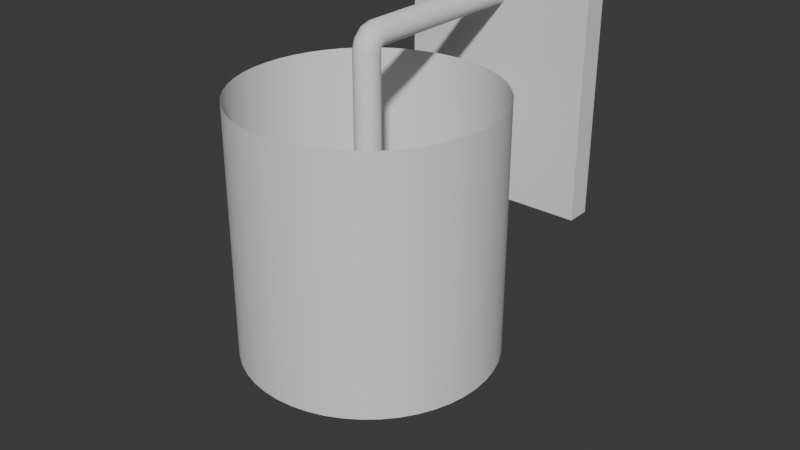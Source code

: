 # Source: Bed_Lantern_S.blend  (saved by Blender 4.5.90; exported with 4.5.12 LTS)
import bpy
from mathutils import Matrix  # noqa: F401  (used for matrix-valued properties, if any)

bpy.ops.wm.read_factory_settings(use_empty=True)
scene = bpy.context.scene
scene.name = 'Scene'

# ---- collections
col_collection = bpy.data.collections.new('Collection'); scene.collection.children.link(col_collection)

# ---- node groups
ng_smooth_by_angle = bpy.data.node_groups.new('Smooth by Angle', 'GeometryNodeTree')
_s = ng_smooth_by_angle.interface.new_socket(name='Mesh', in_out='OUTPUT', socket_type='NodeSocketGeometry')
_s = ng_smooth_by_angle.interface.new_socket(name='Mesh', in_out='INPUT', socket_type='NodeSocketGeometry')
_s = ng_smooth_by_angle.interface.new_socket(name='Angle', in_out='INPUT', socket_type='NodeSocketFloat')
_s.subtype = 'ANGLE'
_s.default_value = 0.5236
_s.min_value = 0.0
_s.max_value = 3.142
_s.description = 'Maximum face angle for smooth edges'
_s = ng_smooth_by_angle.interface.new_socket(name='Ignore Sharpness', in_out='INPUT', socket_type='NodeSocketBool')
_s.force_non_field = True
ng_smooth_by_angle.description = 'Set the sharpness of mesh edges based on the angle between the neighboring faces'
ng_smooth_by_angle.is_modifier = True
_N = ng_smooth_by_angle.nodes; _L = ng_smooth_by_angle.links
n0 = _N.new('GeometryNodeSetShadeSmooth'); n0.name = 'Set Shade Smooth'; n0.location = (120, -80)
n0.domain = 'EDGE'
n1 = _N.new('GeometryNodeSetShadeSmooth'); n1.name = 'Set Shade Smooth.001'; n1.location = (300, -80)
n2 = _N.new('NodeGroupOutput'); n2.name = 'Group Output'; n2.location = (480, -80)
n3 = _N.new('GeometryNodeInputMeshEdgeAngle'); n3.name = 'Edge Angle'; n3.location = (-440, -240)
n4 = _N.new('NodeGroupInput'); n4.name = 'Group Input'; n4.location = (-80, -80)
n5 = _N.new('GeometryNodeInputEdgeSmooth'); n5.name = 'Is Edge Smooth'; n5.location = (-260, -120)
n6 = _N.new('GeometryNodeInputShadeSmooth'); n6.name = 'Is Shade Smooth'; n6.location = (-440, -397)
n7 = _N.new('FunctionNodeCompare'); n7.name = 'Compare'; n7.location = (-260, -260)
n7.operation = 'LESS_EQUAL'
n7.inputs[6].default_value = (0.0, 0.0, 0.0, 0.0)
n7.inputs[7].default_value = (0.0, 0.0, 0.0, 0.0)
n8 = _N.new('FunctionNodeBooleanMath'); n8.name = 'Boolean Math.001'; n8.location = (-80, -260)
n9 = _N.new('NodeGroupInput'); n9.name = 'Group Input.001'; n9.location = (-440, -329)
n10 = _N.new('NodeGroupInput'); n10.name = 'Group Input.002'; n10.location = (-259, -189)
n11 = _N.new('FunctionNodeBooleanMath'); n11.name = 'Boolean Math'; n11.location = (-80, -149)
n11.operation = 'OR'
n12 = _N.new('FunctionNodeBooleanMath'); n12.name = 'Boolean Math.002'; n12.location = (-260, -380)
n12.operation = 'OR'
n13 = _N.new('NodeGroupInput'); n13.name = 'Group Input.003'; n13.location = (-440, -460)
_L.new(n3.outputs[0], n7.inputs[0])
_L.new(n1.outputs[0], n2.inputs[0])
_L.new(n9.outputs[1], n7.inputs[1])
_L.new(n7.outputs[0], n8.inputs[0])
_L.new(n4.outputs[0], n0.inputs[0])
_L.new(n0.outputs[0], n1.inputs[0])
_L.new(n8.outputs[0], n0.inputs[2])
_L.new(n10.outputs[2], n11.inputs[1])
_L.new(n5.outputs[0], n11.inputs[0])
_L.new(n11.outputs[0], n0.inputs[1])
_L.new(n13.outputs[2], n12.inputs[1])
_L.new(n6.outputs[0], n12.inputs[0])
_L.new(n12.outputs[0], n8.inputs[1])
n2.is_active_output = True
ng_smooth_by_angle_001 = bpy.data.node_groups.new('Smooth by Angle.001', 'GeometryNodeTree')
_s = ng_smooth_by_angle_001.interface.new_socket(name='Mesh', in_out='OUTPUT', socket_type='NodeSocketGeometry')
_s = ng_smooth_by_angle_001.interface.new_socket(name='Mesh', in_out='INPUT', socket_type='NodeSocketGeometry')
_s = ng_smooth_by_angle_001.interface.new_socket(name='Angle', in_out='INPUT', socket_type='NodeSocketFloat')
_s.subtype = 'ANGLE'
_s.default_value = 0.5236
_s.min_value = 0.0
_s.max_value = 3.142
_s.description = 'Maximum face angle for smooth edges'
_s = ng_smooth_by_angle_001.interface.new_socket(name='Ignore Sharpness', in_out='INPUT', socket_type='NodeSocketBool')
_s.force_non_field = True
ng_smooth_by_angle_001.description = 'Set the sharpness of mesh edges based on the angle between the neighboring faces'
ng_smooth_by_angle_001.is_modifier = True
_N = ng_smooth_by_angle_001.nodes; _L = ng_smooth_by_angle_001.links
n0 = _N.new('GeometryNodeSetShadeSmooth'); n0.name = 'Set Shade Smooth'; n0.location = (120, -80)
n0.domain = 'EDGE'
n1 = _N.new('GeometryNodeSetShadeSmooth'); n1.name = 'Set Shade Smooth.001'; n1.location = (300, -80)
n2 = _N.new('NodeGroupOutput'); n2.name = 'Group Output'; n2.location = (480, -80)
n3 = _N.new('GeometryNodeInputMeshEdgeAngle'); n3.name = 'Edge Angle'; n3.location = (-440, -240)
n4 = _N.new('NodeGroupInput'); n4.name = 'Group Input'; n4.location = (-80, -80)
n5 = _N.new('GeometryNodeInputEdgeSmooth'); n5.name = 'Is Edge Smooth'; n5.location = (-260, -120)
n6 = _N.new('GeometryNodeInputShadeSmooth'); n6.name = 'Is Shade Smooth'; n6.location = (-440, -397)
n7 = _N.new('FunctionNodeCompare'); n7.name = 'Compare'; n7.location = (-260, -260)
n7.operation = 'LESS_EQUAL'
n7.inputs[6].default_value = (0.0, 0.0, 0.0, 0.0)
n7.inputs[7].default_value = (0.0, 0.0, 0.0, 0.0)
n8 = _N.new('FunctionNodeBooleanMath'); n8.name = 'Boolean Math.001'; n8.location = (-80, -260)
n9 = _N.new('NodeGroupInput'); n9.name = 'Group Input.001'; n9.location = (-440, -329)
n10 = _N.new('NodeGroupInput'); n10.name = 'Group Input.002'; n10.location = (-259, -189)
n11 = _N.new('FunctionNodeBooleanMath'); n11.name = 'Boolean Math'; n11.location = (-80, -149)
n11.operation = 'OR'
n12 = _N.new('FunctionNodeBooleanMath'); n12.name = 'Boolean Math.002'; n12.location = (-260, -380)
n12.operation = 'OR'
n13 = _N.new('NodeGroupInput'); n13.name = 'Group Input.003'; n13.location = (-440, -460)
_L.new(n3.outputs[0], n7.inputs[0])
_L.new(n1.outputs[0], n2.inputs[0])
_L.new(n9.outputs[1], n7.inputs[1])
_L.new(n7.outputs[0], n8.inputs[0])
_L.new(n4.outputs[0], n0.inputs[0])
_L.new(n0.outputs[0], n1.inputs[0])
_L.new(n8.outputs[0], n0.inputs[2])
_L.new(n10.outputs[2], n11.inputs[1])
_L.new(n5.outputs[0], n11.inputs[0])
_L.new(n11.outputs[0], n0.inputs[1])
_L.new(n13.outputs[2], n12.inputs[1])
_L.new(n6.outputs[0], n12.inputs[0])
_L.new(n12.outputs[0], n8.inputs[1])
n2.is_active_output = True

# ---- world
world_world = bpy.data.worlds.new('World'); scene.world = world_world
world_world.use_nodes = True; world_world.node_tree.nodes.clear()
_N = world_world.node_tree.nodes; _L = world_world.node_tree.links
n0 = _N.new('ShaderNodeOutputWorld'); n0.name = 'World Output'; n0.location = (200, 100)
n1 = _N.new('ShaderNodeBackground'); n1.name = 'Background'; n1.location = (-200, 100)
n1.inputs[0].default_value = (0.05088, 0.05088, 0.05088, 1.0)
_L.new(n1.outputs[0], n0.inputs[0])
n0.is_active_output = True
world_world.color = (0.05088, 0.05088, 0.05088)
world_world.sun_shadow_jitter_overblur = 0.0

# ---- meshes
me_cylinder_002 = bpy.data.meshes.new('Cylinder.002')
me_cylinder_002.from_pydata([(0.0, -0.7, -2.4), (0.0, -0.7, -0.4), (0.1305, -0.7086, -2.4), (0.1305, -0.7086, -0.4), (0.2588, -0.7341, -2.4), (0.2588, -0.7341, -0.4), (0.3827, -0.7761, -2.4), (0.3827, -0.7761, -0.4), (0.5, -0.834, -2.4), (0.5, -0.834, -0.4), (0.6088, -0.9066, -2.4), (0.6088, -0.9066, -0.4), (0.7071, -0.9929, -2.4), (0.7071, -0.9929, -0.4), (0.7934, -1.091, -2.4), (0.7934, -1.091, -0.4), (0.866, -1.2, -2.4), (0.866, -1.2, -0.4), (0.9239, -1.317, -2.4), (0.9239, -1.317, -0.4), (0.9659, -1.441, -2.4), (0.9659, -1.441, -0.4), (0.9914, -1.569, -2.4), (0.9914, -1.569, -0.4), (1.0, -1.7, -2.4), (1.0, -1.7, -0.4), (0.9914, -1.831, -2.4), (0.9914, -1.831, -0.4), (0.9659, -1.959, -2.4), (0.9659, -1.959, -0.4), (0.9239, -2.083, -2.4), (0.9239, -2.083, -0.4), (0.866, -2.2, -2.4), (0.866, -2.2, -0.4), (0.7934, -2.309, -2.4), (0.7934, -2.309, -0.4), (0.7071, -2.407, -2.4), (0.7071, -2.407, -0.4), (0.6088, -2.493, -2.4), (0.6088, -2.493, -0.4), (0.5, -2.566, -2.4), (0.5, -2.566, -0.4), (0.3827, -2.624, -2.4), (0.3827, -2.624, -0.4), (0.2588, -2.666, -2.4), (0.2588, -2.666, -0.4), (0.1305, -2.691, -2.4), (0.1305, -2.691, -0.4), (0.0, -2.7, -2.4), (0.0, -2.7, -0.4), (-0.1305, -2.691, -2.4), (-0.1305, -2.691, -0.4), (-0.2588, -2.666, -2.4), (-0.2588, -2.666, -0.4), (-0.3827, -2.624, -2.4), (-0.3827, -2.624, -0.4), (-0.5, -2.566, -2.4), (-0.5, -2.566, -0.4), (-0.6088, -2.493, -2.4), (-0.6088, -2.493, -0.4), (-0.7071, -2.407, -2.4), (-0.7071, -2.407, -0.4), (-0.7934, -2.309, -2.4), (-0.7934, -2.309, -0.4), (-0.866, -2.2, -2.4), (-0.866, -2.2, -0.4), (-0.9239, -2.083, -2.4), (-0.9239, -2.083, -0.4), (-0.9659, -1.959, -2.4), (-0.9659, -1.959, -0.4), (-0.9914, -1.831, -2.4), (-0.9914, -1.831, -0.4), (-1.0, -1.7, -2.4), (-1.0, -1.7, -0.4), (-0.9914, -1.569, -2.4), (-0.9914, -1.569, -0.4), (-0.9659, -1.441, -2.4), (-0.9659, -1.441, -0.4), (-0.9239, -1.317, -2.4), (-0.9239, -1.317, -0.4), (-0.866, -1.2, -2.4), (-0.866, -1.2, -0.4), (-0.7934, -1.091, -2.4), (-0.7934, -1.091, -0.4), (-0.7071, -0.9929, -2.4), (-0.7071, -0.9929, -0.4), (-0.6088, -0.9066, -2.4), (-0.6088, -0.9066, -0.4), (-0.5, -0.834, -2.4), (-0.5, -0.834, -0.4), (-0.3827, -0.7761, -2.4), (-0.3827, -0.7761, -0.4), (-0.2588, -0.7341, -2.4), (-0.2588, -0.7341, -0.4), (-0.1305, -0.7086, -2.4), (-0.1305, -0.7086, -0.4)], [], [(0, 1, 3, 2), (2, 3, 5, 4), (4, 5, 7, 6), (6, 7, 9, 8), (8, 9, 11, 10), (10, 11, 13, 12), (12, 13, 15, 14), (14, 15, 17, 16), (16, 17, 19, 18), (18, 19, 21, 20), (20, 21, 23, 22), (22, 23, 25, 24), (24, 25, 27, 26), (26, 27, 29, 28), (28, 29, 31, 30), (30, 31, 33, 32), (32, 33, 35, 34), (34, 35, 37, 36), (36, 37, 39, 38), (38, 39, 41, 40), (40, 41, 43, 42), (42, 43, 45, 44), (44, 45, 47, 46), (46, 47, 49, 48), (48, 49, 51, 50), (50, 51, 53, 52), (52, 53, 55, 54), (54, 55, 57, 56), (56, 57, 59, 58), (58, 59, 61, 60), (60, 61, 63, 62), (62, 63, 65, 64), (64, 65, 67, 66), (66, 67, 69, 68), (68, 69, 71, 70), (70, 71, 73, 72), (72, 73, 75, 74), (74, 75, 77, 76), (76, 77, 79, 78), (78, 79, 81, 80), (80, 81, 83, 82), (82, 83, 85, 84), (84, 85, 87, 86), (86, 87, 89, 88), (88, 89, 91, 90), (90, 91, 93, 92), (92, 93, 95, 94), (94, 95, 1, 0)])
me_cylinder_002.polygons.foreach_set('use_smooth', [True] * 48)
_uv = me_cylinder_002.uv_layers.new(name='UVMap')
_uv.uv.foreach_set('vector', [1.0, 0.5, 1.0, 1.0, 0.9792, 1.0, 0.9792, 0.5, 0.9792, 0.5, 0.9792, 1.0, 0.9583, 1.0, 0.9583, 0.5, 0.9583, 0.5, 0.9583, 1.0, 0.9375, 1.0, 0.9375, 0.5, 0.9375, 0.5, 0.9375, 1.0, 0.9167, 1.0, 0.9167, 0.5, 0.9167, 0.5, 0.9167, 1.0, 0.8958, 1.0, 0.8958, 0.5, 0.8958, 0.5, 0.8958, 1.0, 0.875, 1.0, 0.875, 0.5, 0.875, 0.5, 0.875, 1.0, 0.8542, 1.0, 0.8542, 0.5, 0.8542, 0.5, 0.8542, 1.0, 0.8333, 1.0, 0.8333, 0.5, 0.8333, 0.5, 0.8333, 1.0, 0.8125, 1.0, 0.8125, 0.5, 0.8125, 0.5, 0.8125, 1.0, 0.7917, 1.0, 0.7917, 0.5, 0.7917, 0.5, 0.7917, 1.0, 0.7708, 1.0, 0.7708, 0.5, 0.7708, 0.5, 0.7708, 1.0, 0.75, 1.0, 0.75, 0.5, 0.75, 0.5, 0.75, 1.0, 0.7292, 1.0, 0.7292, 0.5, 0.7292, 0.5, 0.7292, 1.0, 0.7083, 1.0, 0.7083, 0.5, 0.7083, 0.5, 0.7083, 1.0, 0.6875, 1.0, 0.6875, 0.5, 0.6875, 0.5, 0.6875, 1.0, 0.6667, 1.0, 0.6667, 0.5, 0.6667, 0.5, 0.6667, 1.0, 0.6458, 1.0, 0.6458, 0.5, 0.6458, 0.5, 0.6458, 1.0, 0.625, 1.0, 0.625, 0.5, 0.625, 0.5, 0.625, 1.0, 0.6042, 1.0, 0.6042, 0.5, 0.6042, 0.5, 0.6042, 1.0, 0.5833, 1.0, 0.5833, 0.5, 0.5833, 0.5, 0.5833, 1.0, 0.5625, 1.0, 0.5625, 0.5, 0.5625, 0.5, 0.5625, 1.0, 0.5417, 1.0, 0.5417, 0.5, 0.5417, 0.5, 0.5417, 1.0, 0.5208, 1.0, 0.5208, 0.5, 0.5208, 0.5, 0.5208, 1.0, 0.5, 1.0, 0.5, 0.5, 0.5, 0.5, 0.5, 1.0, 0.4792, 1.0, 0.4792, 0.5, 0.4792, 0.5, 0.4792, 1.0, 0.4583, 1.0, 0.4583, 0.5, 0.4583, 0.5, 0.4583, 1.0, 0.4375, 1.0, 0.4375, 0.5, 0.4375, 0.5, 0.4375, 1.0, 0.4167, 1.0, 0.4167, 0.5, 0.4167, 0.5, 0.4167, 1.0, 0.3958, 1.0, 0.3958, 0.5, 0.3958, 0.5, 0.3958, 1.0, 0.375, 1.0, 0.375, 0.5, 0.375, 0.5, 0.375, 1.0, 0.3542, 1.0, 0.3542, 0.5, 0.3542, 0.5, 0.3542, 1.0, 0.3333, 1.0, 0.3333, 0.5, 0.3333, 0.5, 0.3333, 1.0, 0.3125, 1.0, 0.3125, 0.5, 0.3125, 0.5, 0.3125, 1.0, 0.2917, 1.0, 0.2917, 0.5, 0.2917, 0.5, 0.2917, 1.0, 0.2708, 1.0, 0.2708, 0.5, 0.2708, 0.5, 0.2708, 1.0, 0.25, 1.0, 0.25, 0.5, 0.25, 0.5, 0.25, 1.0, 0.2292, 1.0, 0.2292, 0.5, 0.2292, 0.5, 0.2292, 1.0, 0.2083, 1.0, 0.2083, 0.5, 0.2083, 0.5, 0.2083, 1.0, 0.1875, 1.0, 0.1875, 0.5, 0.1875, 0.5, 0.1875, 1.0, 0.1667, 1.0, 0.1667, 0.5, 0.1667, 0.5, 0.1667, 1.0, 0.1458, 1.0, 0.1458, 0.5, 0.1458, 0.5, 0.1458, 1.0, 0.125, 1.0, 0.125, 0.5, 0.125, 0.5, 0.125, 1.0, 0.1042, 1.0, 0.1042, 0.5, 0.1042, 0.5, 0.1042, 1.0, 0.08333, 1.0, 0.08333, 0.5, 0.08333, 0.5, 0.08333, 1.0, 0.0625, 1.0, 0.0625, 0.5, 0.0625, 0.5, 0.0625, 1.0, 0.04167, 1.0, 0.04167, 0.5, 0.04167, 0.5, 0.04167, 1.0, 0.02083, 1.0, 0.02083, 0.5, 0.02083, 0.5, 0.02083, 1.0, 3.763e-07, 1.0, 3.763e-07, 0.5])
me_cylinder_002.update()
me_cube_001 = bpy.data.meshes.new('Cube.001')
me_cube_001.from_pydata([(-0.8, -0.2, -1.7), (-0.8, -0.2, 0.4), (-0.8, 0.0, -1.7), (-0.8, 0.0, 0.4), (0.8, -0.2, -1.7), (0.8, -0.2, 0.4), (0.8, 0.0, -1.7), (0.8, 0.0, 0.4), (0.0, -0.05, -1.75), (0.0, -0.05, -1.7), (0.009755, -0.05096, -1.75), (0.009755, -0.05096, -1.7), (0.01913, -0.05381, -1.75), (0.01913, -0.05381, -1.7), (0.02778, -0.05843, -1.75), (0.02778, -0.05843, -1.7), (0.03536, -0.06464, -1.75), (0.03536, -0.06464, -1.7), (0.04157, -0.07222, -1.75), (0.04157, -0.07222, -1.7), (0.04619, -0.08087, -1.75), (0.04619, -0.08087, -1.7), (0.04904, -0.09025, -1.75), (0.04904, -0.09025, -1.7), (0.05, -0.1, -1.75), (0.05, -0.1, -1.7), (0.04904, -0.1098, -1.75), (0.04904, -0.1098, -1.7), (0.04619, -0.1191, -1.75), (0.04619, -0.1191, -1.7), (0.04157, -0.1278, -1.75), (0.04157, -0.1278, -1.7), (0.03536, -0.1354, -1.75), (0.03536, -0.1354, -1.7), (0.02778, -0.1416, -1.75), (0.02778, -0.1416, -1.7), (0.01913, -0.1462, -1.75), (0.01913, -0.1462, -1.7), (0.009755, -0.149, -1.75), (0.009755, -0.149, -1.7), (0.0, -0.15, -1.75), (0.0, -0.15, -1.7), (-0.009755, -0.149, -1.75), (-0.009755, -0.149, -1.7), (-0.01913, -0.1462, -1.75), (-0.01913, -0.1462, -1.7), (-0.02778, -0.1416, -1.75), (-0.02778, -0.1416, -1.7), (-0.03536, -0.1354, -1.75), (-0.03536, -0.1354, -1.7), (-0.04157, -0.1278, -1.75), (-0.04157, -0.1278, -1.7), (-0.04619, -0.1191, -1.75), (-0.04619, -0.1191, -1.7), (-0.04904, -0.1098, -1.75), (-0.04904, -0.1098, -1.7), (-0.05, -0.1, -1.75), (-0.05, -0.1, -1.7), (-0.04904, -0.09025, -1.75), (-0.04904, -0.09025, -1.7), (-0.04619, -0.08087, -1.75), (-0.04619, -0.08087, -1.7), (-0.04157, -0.07222, -1.75), (-0.04157, -0.07222, -1.7), (-0.03536, -0.06464, -1.75), (-0.03536, -0.06464, -1.7), (-0.02778, -0.05843, -1.75), (-0.02778, -0.05843, -1.7), (-0.01913, -0.05381, -1.75), (-0.01913, -0.05381, -1.7), (-0.009755, -0.05096, -1.75), (-0.009755, -0.05096, -1.7)], [], [(0, 1, 3, 2), (2, 3, 7, 6), (6, 7, 5, 4), (4, 5, 1, 0), (2, 6, 4, 0), (7, 3, 1, 5), (8, 9, 11, 10), (10, 11, 13, 12), (12, 13, 15, 14), (14, 15, 17, 16), (16, 17, 19, 18), (18, 19, 21, 20), (20, 21, 23, 22), (22, 23, 25, 24), (24, 25, 27, 26), (26, 27, 29, 28), (28, 29, 31, 30), (30, 31, 33, 32), (32, 33, 35, 34), (34, 35, 37, 36), (36, 37, 39, 38), (38, 39, 41, 40), (40, 41, 43, 42), (42, 43, 45, 44), (44, 45, 47, 46), (46, 47, 49, 48), (48, 49, 51, 50), (50, 51, 53, 52), (52, 53, 55, 54), (54, 55, 57, 56), (56, 57, 59, 58), (58, 59, 61, 60), (60, 61, 63, 62), (62, 63, 65, 64), (64, 65, 67, 66), (66, 67, 69, 68), (11, 9, 71, 69, 67, 65, 63, 61, 59, 57, 55, 53, 51, 49, 47, 45, 43, 41, 39, 37, 35, 33, 31, 29, 27, 25, 23, 21, 19, 17, 15, 13), (68, 69, 71, 70), (70, 71, 9, 8), (8, 10, 12, 14, 16, 18, 20, 22, 24, 26, 28, 30, 32, 34, 36, 38, 40, 42, 44, 46, 48, 50, 52, 54, 56, 58, 60, 62, 64, 66, 68, 70)])
_uv = me_cube_001.uv_layers.new(name='UVMap')
_uv.uv.foreach_set('vector', [0.8649, 0.5676, 0.8649, 0.0, 0.9189, 0.0, 0.9189, 0.5676, 0.0, 0.5676, 0.0, 0.0, 0.4324, 0.0, 0.4324, 0.5676, 0.9189, 0.5676, 0.9189, 0.0, 0.973, 0.0, 0.973, 0.5676, 0.4324, 0.5676, 0.4324, 0.0, 0.8649, 0.0, 0.8649, 0.5676, 0.05405, 0.5676, 0.05405, 1.0, 1.022e-09, 1.0, 3.367e-08, 0.5676, 0.1081, 0.5676, 0.1081, 1.0, 0.05405, 1.0, 0.05405, 0.5676, 0.1889, 0.5771, 0.1754, 0.5771, 0.1754, 0.5745, 0.1889, 0.5745, 0.1889, 0.5745, 0.1754, 0.5745, 0.1754, 0.572, 0.1889, 0.572, 0.1889, 0.572, 0.1754, 0.572, 0.1754, 0.5696, 0.1889, 0.5696, 0.1889, 0.5696, 0.1754, 0.5696, 0.1754, 0.5676, 0.1889, 0.5676, 0.2024, 0.5867, 0.1889, 0.5867, 0.1889, 0.5846, 0.2024, 0.5846, 0.2024, 0.5846, 0.1889, 0.5846, 0.1889, 0.5823, 0.2024, 0.5823, 0.2024, 0.5823, 0.1889, 0.5823, 0.1889, 0.5798, 0.2024, 0.5798, 0.2024, 0.5798, 0.1889, 0.5798, 0.1889, 0.5771, 0.2024, 0.5771, 0.2024, 0.5771, 0.1889, 0.5771, 0.1889, 0.5745, 0.2024, 0.5745, 0.2024, 0.5745, 0.1889, 0.5745, 0.1889, 0.572, 0.2024, 0.572, 0.2024, 0.572, 0.1889, 0.572, 0.1889, 0.5696, 0.2024, 0.5696, 0.2024, 0.5696, 0.1889, 0.5696, 0.1889, 0.5676, 0.2024, 0.5676, 0.216, 0.5867, 0.2024, 0.5867, 0.2024, 0.5846, 0.216, 0.5846, 0.216, 0.5846, 0.2024, 0.5846, 0.2024, 0.5823, 0.216, 0.5823, 0.216, 0.5823, 0.2024, 0.5823, 0.2024, 0.5798, 0.216, 0.5798, 0.216, 0.5798, 0.2024, 0.5798, 0.2024, 0.5771, 0.216, 0.5771, 0.216, 0.5771, 0.2024, 0.5771, 0.2024, 0.5745, 0.216, 0.5745, 0.216, 0.5745, 0.2024, 0.5745, 0.2024, 0.572, 0.216, 0.572, 0.216, 0.572, 0.2024, 0.572, 0.2024, 0.5696, 0.216, 0.5696, 0.216, 0.5696, 0.2024, 0.5696, 0.2024, 0.5676, 0.216, 0.5676, 0.1754, 0.5867, 0.1619, 0.5867, 0.1619, 0.5846, 0.1754, 0.5846, 0.1754, 0.5846, 0.1619, 0.5846, 0.1619, 0.5823, 0.1754, 0.5823, 0.1754, 0.5823, 0.1619, 0.5823, 0.1619, 0.5798, 0.1754, 0.5798, 0.1754, 0.5798, 0.1619, 0.5798, 0.1619, 0.5771, 0.1754, 0.5771, 0.1754, 0.5771, 0.1619, 0.5771, 0.1619, 0.5745, 0.1754, 0.5745, 0.1754, 0.5745, 0.1619, 0.5745, 0.1619, 0.572, 0.1754, 0.572, 0.1754, 0.572, 0.1619, 0.572, 0.1619, 0.5696, 0.1754, 0.5696, 0.1754, 0.5696, 0.1619, 0.5696, 0.1619, 0.5676, 0.1754, 0.5676, 0.1889, 0.5867, 0.1754, 0.5867, 0.1754, 0.5846, 0.1889, 0.5846, 0.1889, 0.5846, 0.1754, 0.5846, 0.1754, 0.5823, 0.1889, 0.5823, 0.1176, 0.5939, 0.1152, 0.5929, 0.113, 0.5915, 0.1111, 0.5896, 0.1096, 0.5874, 0.1086, 0.5849, 0.1081, 0.5823, 0.1081, 0.5797, 0.1086, 0.5771, 0.1096, 0.5746, 0.1111, 0.5724, 0.113, 0.5706, 0.1152, 0.5691, 0.1176, 0.5681, 0.1202, 0.5676, 0.1229, 0.5676, 0.1255, 0.5681, 0.1279, 0.5691, 0.1301, 0.5706, 0.132, 0.5724, 0.1335, 0.5746, 0.1345, 0.5771, 0.135, 0.5797, 0.135, 0.5823, 0.1345, 0.5849, 0.1335, 0.5874, 0.132, 0.5896, 0.1301, 0.5915, 0.1279, 0.5929, 0.1255, 0.5939, 0.1229, 0.5945, 0.1202, 0.5945, 0.1889, 0.5823, 0.1754, 0.5823, 0.1754, 0.5798, 0.1889, 0.5798, 0.1889, 0.5798, 0.1754, 0.5798, 0.1754, 0.5771, 0.1889, 0.5771, 0.1421, 0.5929, 0.1399, 0.5915, 0.138, 0.5896, 0.1365, 0.5874, 0.1355, 0.5849, 0.135, 0.5823, 0.135, 0.5797, 0.1355, 0.5771, 0.1365, 0.5746, 0.138, 0.5724, 0.1399, 0.5706, 0.1421, 0.5691, 0.1445, 0.5681, 0.1471, 0.5676, 0.1498, 0.5676, 0.1524, 0.5681, 0.1548, 0.5691, 0.157, 0.5706, 0.1589, 0.5724, 0.1604, 0.5746, 0.1614, 0.5771, 0.1619, 0.5797, 0.1619, 0.5823, 0.1614, 0.5849, 0.1604, 0.5874, 0.1589, 0.5896, 0.157, 0.5915, 0.1548, 0.5929, 0.1524, 0.5939, 0.1498, 0.5945, 0.1471, 0.5945, 0.1445, 0.5939])
me_cube_001.update()
me_plane_004 = bpy.data.meshes.new('Plane.004')
me_plane_004.from_pydata([(-0.0901, -1.743, -0.9), (-0.06235, -1.778, -0.9), (-0.02225, -1.797, -0.9), (0.02225, -1.797, -0.9), (0.06235, -1.778, -0.9), (0.0901, -1.743, -0.9), (0.1, -1.7, -0.9), (0.0901, -1.657, -0.9), (0.06235, -1.622, -0.9), (0.02225, -1.603, -0.9), (-0.02225, -1.603, -0.9), (-0.06235, -1.622, -0.9), (-0.0901, -1.657, -0.9), (-0.1, -1.7, -0.9), (-0.0901, -1.743, -0.09434), (-0.06235, -1.778, -0.0898), (-0.02225, -1.797, -0.08727), (0.02225, -1.797, -0.08727), (0.06235, -1.778, -0.0898), (0.0901, -1.743, -0.09434), (0.1, -1.7, -0.1), (0.0901, -1.657, -0.1057), (0.06235, -1.622, -0.1102), (0.02225, -1.603, -0.1127), (-0.02225, -1.603, -0.1127), (-0.06235, -1.622, -0.1102), (-0.0901, -1.657, -0.1057), (-0.1, -1.7, -0.1), (-0.0901, -1.724, -0.02831), (-0.06235, -1.754, -0.01091), (-0.02225, -1.771, -0.001254), (0.02225, -1.771, -0.001254), (0.06235, -1.754, -0.01091), (0.0901, -1.724, -0.02831), (0.1, -1.687, -0.05), (0.0901, -1.649, -0.07169), (0.06235, -1.619, -0.08909), (0.02225, -1.602, -0.09875), (-0.02225, -1.602, -0.09875), (-0.06235, -1.619, -0.08909), (-0.0901, -1.649, -0.07169), (-0.1, -1.687, -0.05), (-0.0901, -1.672, 0.02418), (-0.06235, -1.689, 0.05431), (-0.02225, -1.699, 0.07103), (0.02225, -1.699, 0.07103), (0.06235, -1.689, 0.05431), (0.0901, -1.672, 0.02418), (0.1, -1.65, -0.0134), (0.0901, -1.628, -0.05097), (0.06235, -1.611, -0.08111), (0.02225, -1.601, -0.09783), (-0.02225, -1.601, -0.09783), (-0.06235, -1.611, -0.08111), (-0.0901, -1.628, -0.05097), (-0.1, -1.65, -0.0134), (-0.0901, -1.606, 0.04302), (-0.06235, -1.61, 0.07751), (-0.02225, -1.613, 0.09666), (0.02225, -1.613, 0.09666), (0.06235, -1.61, 0.07751), (0.0901, -1.606, 0.04302), (0.1, -1.6, -5.96e-08), (0.0901, -1.594, -0.04302), (0.06235, -1.59, -0.07751), (0.02225, -1.587, -0.09666), (-0.02225, -1.587, -0.09666), (-0.06235, -1.59, -0.07751), (-0.0901, -1.594, -0.04302), (-0.1, -1.6, 5.96e-08), (-0.0901, -0.2, 0.04339), (-0.06235, -0.2, 0.07818), (-0.02225, -0.2, 0.09749), (0.02225, -0.2, 0.09749), (0.06235, -0.2, 0.07818), (0.0901, -0.2, 0.04339), (0.1, -0.2, -5.96e-08), (0.0901, -0.2, -0.04339), (0.06235, -0.2, -0.07818), (0.02225, -0.2, -0.09749), (-0.02225, -0.2, -0.09749), (-0.06235, -0.2, -0.07818), (-0.0901, -0.2, -0.04339), (-0.1, -0.2, 5.96e-08)], [], [(0, 14, 27, 13), (1, 15, 14, 0), (2, 16, 15, 1), (3, 17, 16, 2), (4, 18, 17, 3), (5, 19, 18, 4), (6, 20, 19, 5), (7, 21, 20, 6), (8, 22, 21, 7), (9, 23, 22, 8), (10, 24, 23, 9), (11, 25, 24, 10), (12, 26, 25, 11), (13, 27, 26, 12), (14, 28, 41, 27), (15, 29, 28, 14), (16, 30, 29, 15), (17, 31, 30, 16), (18, 32, 31, 17), (19, 33, 32, 18), (20, 34, 33, 19), (21, 35, 34, 20), (22, 36, 35, 21), (23, 37, 36, 22), (24, 38, 37, 23), (25, 39, 38, 24), (26, 40, 39, 25), (27, 41, 40, 26), (28, 42, 55, 41), (29, 43, 42, 28), (30, 44, 43, 29), (31, 45, 44, 30), (32, 46, 45, 31), (33, 47, 46, 32), (34, 48, 47, 33), (35, 49, 48, 34), (36, 50, 49, 35), (37, 51, 50, 36), (38, 52, 51, 37), (39, 53, 52, 38), (40, 54, 53, 39), (41, 55, 54, 40), (42, 56, 69, 55), (43, 57, 56, 42), (44, 58, 57, 43), (45, 59, 58, 44), (46, 60, 59, 45), (47, 61, 60, 46), (48, 62, 61, 47), (49, 63, 62, 48), (50, 64, 63, 49), (51, 65, 64, 50), (52, 66, 65, 51), (53, 67, 66, 52), (54, 68, 67, 53), (55, 69, 68, 54), (56, 70, 83, 69), (57, 71, 70, 56), (58, 72, 71, 57), (59, 73, 72, 58), (60, 74, 73, 59), (61, 75, 74, 60), (62, 76, 75, 61), (63, 77, 76, 62), (64, 78, 77, 63), (65, 79, 78, 64), (66, 80, 79, 65), (67, 81, 80, 66), (68, 82, 81, 67), (69, 83, 82, 68)])
me_plane_004.polygons.foreach_set('use_smooth', [True] * 70)
_uv = me_plane_004.uv_layers.new(name='UVMap')
_uv.uv.foreach_set('vector', [0.009592, 0.5925, 0.009507, 0.05101, 0.0217, 0.05214, 0.02189, 0.592, 9.722e-09, 0.5937, -1.489e-08, 0.05089, 0.009507, 0.05101, 0.009592, 0.5925, 0.9285, 0.5686, 0.9285, 0.02548, 0.94, 0.02541, 0.94, 0.5678, 0.9157, 0.5686, 0.9157, 0.02548, 0.9285, 0.02548, 0.9285, 0.5686, 0.9042, 0.5678, 0.9042, 0.02541, 0.9157, 0.02548, 0.9157, 0.5686, 0.8947, 0.5925, 0.8947, 0.05101, 0.9042, 0.05089, 0.9042, 0.5937, 0.8824, 0.592, 0.8825, 0.05214, 0.8947, 0.05101, 0.8947, 0.5925, 0.8698, 0.5923, 0.8701, 0.05405, 0.8825, 0.05214, 0.8824, 0.592, 0.8594, 0.5934, 0.8598, 0.05638, 0.8701, 0.05405, 0.8698, 0.5923, 0.9643, 0.5495, 0.9643, 0.008931, 0.9758, 0.008529, 0.9758, 0.5498, 0.9515, 0.5495, 0.9515, 0.008931, 0.9643, 0.008931, 0.9643, 0.5495, 0.94, 0.5498, 0.94, 0.008529, 0.9515, 0.008931, 0.9515, 0.5495, 0.03446, 0.5923, 0.03417, 0.05405, 0.04443, 0.05638, 0.04482, 0.5934, 0.02189, 0.592, 0.0217, 0.05214, 0.03417, 0.05405, 0.03446, 0.5923, 0.009507, 0.05101, 0.0149, 0.03221, 0.02554, 0.0379, 0.0217, 0.05214, -1.489e-08, 0.05089, 0.006642, 0.02843, 0.0149, 0.03221, 0.009507, 0.05101, 0.9285, 0.02548, 0.9285, -1.276e-08, 0.94, 0.00205, 0.94, 0.02541, 0.9157, 0.02548, 0.9157, -1.165e-08, 0.9285, -1.276e-08, 0.9285, 0.02548, 0.9042, 0.02541, 0.9042, 0.00205, 0.9157, -1.165e-08, 0.9157, 0.02548, 0.8947, 0.05101, 0.8893, 0.03221, 0.8976, 0.02843, 0.9042, 0.05089, 0.8825, 0.05214, 0.8787, 0.0379, 0.8893, 0.03221, 0.8947, 0.05101, 0.8701, 0.05405, 0.8678, 0.04439, 0.8787, 0.0379, 0.8825, 0.05214, 0.8598, 0.05638, 0.8588, 0.05037, 0.8678, 0.04439, 0.8701, 0.05405, 0.9643, 0.008931, 0.9643, 0.004907, 0.9758, 0.002421, 0.9758, 0.008529, 0.9515, 0.008931, 0.9515, 0.004907, 0.9643, 0.004907, 0.9643, 0.008931, 0.94, 0.008529, 0.94, 0.002421, 0.9515, 0.004907, 0.9515, 0.008931, 0.03417, 0.05405, 0.03644, 0.04439, 0.04546, 0.05037, 0.04443, 0.05638, 0.0217, 0.05214, 0.02554, 0.0379, 0.03644, 0.04439, 0.03417, 0.05405, 0.0149, 0.03221, 0.02994, 0.01719, 0.03602, 0.02743, 0.02554, 0.0379, 0.006642, 0.02843, 0.02533, 0.009764, 0.02994, 0.01719, 0.0149, 0.03221, 0.9643, 1.0, 0.9643, 0.9765, 0.9758, 0.9744, 0.9758, 0.9957, 0.9515, 1.0, 0.9515, 0.9765, 0.9643, 0.9765, 0.9643, 1.0, 0.94, 0.9957, 0.94, 0.9744, 0.9515, 0.9765, 0.9515, 1.0, 0.8893, 0.03221, 0.8743, 0.01719, 0.8789, 0.009764, 0.8976, 0.02843, 0.8787, 0.0379, 0.8682, 0.02743, 0.8743, 0.01719, 0.8893, 0.03221, 0.8678, 0.04439, 0.8619, 0.03846, 0.8682, 0.02743, 0.8787, 0.0379, 0.8588, 0.05037, 0.8565, 0.04809, 0.8619, 0.03846, 0.8678, 0.04439, 0.9643, 0.004907, 0.9643, 0.004629, 0.9758, -1.927e-09, 0.9758, 0.002421, 0.9515, 0.004907, 0.9515, 0.004629, 0.9643, 0.004629, 0.9643, 0.004907, 0.94, 0.002421, 0.94, -1.041e-08, 0.9515, 0.004629, 0.9515, 0.004907, 0.03644, 0.04439, 0.04238, 0.03846, 0.04775, 0.04809, 0.04546, 0.05037, 0.02554, 0.0379, 0.03602, 0.02743, 0.04238, 0.03846, 0.03644, 0.04439, 0.02994, 0.01719, 0.04886, 0.0117, 0.05035, 0.02352, 0.03602, 0.02743, 0.02533, 0.009764, 0.04793, 0.003013, 0.04886, 0.0117, 0.02994, 0.01719, 0.9643, 0.9765, 0.9643, 0.951, 0.9758, 0.9511, 0.9758, 0.9744, 0.9515, 0.9765, 0.9515, 0.951, 0.9643, 0.951, 0.9643, 0.9765, 0.94, 0.9744, 0.94, 0.9511, 0.9515, 0.951, 0.9515, 0.9765, 0.8743, 0.01719, 0.8554, 0.0117, 0.8563, 0.003013, 0.8789, 0.009764, 0.8682, 0.02743, 0.8539, 0.02352, 0.8554, 0.0117, 0.8743, 0.01719, 0.8619, 0.03846, 0.8521, 0.03613, 0.8539, 0.02352, 0.8682, 0.02743, 0.8565, 0.04809, 0.8504, 0.04702, 0.8521, 0.03613, 0.8619, 0.03846, 0.9285, 0.9703, 0.9285, 0.9663, 0.94, 0.9667, 0.94, 0.9728, 0.9157, 0.9703, 0.9157, 0.9663, 0.9285, 0.9663, 0.9285, 0.9703, 0.9042, 0.9728, 0.9042, 0.9667, 0.9157, 0.9663, 0.9157, 0.9703, 0.04238, 0.03846, 0.05211, 0.03613, 0.0538, 0.04702, 0.04775, 0.04809, 0.03602, 0.02743, 0.05035, 0.02352, 0.05211, 0.03613, 0.04238, 0.03846, 0.04886, 0.0117, 0.4517, 0.008784, 0.4516, 0.02072, 0.05035, 0.02352, 0.04793, 0.003013, 0.4521, -2.7e-09, 0.4517, 0.008784, 0.04886, 0.0117, 0.9643, 0.951, 0.9643, 0.5498, 0.9758, 0.5506, 0.9758, 0.9511, 0.9515, 0.951, 0.9515, 0.5498, 0.9643, 0.5498, 0.9643, 0.951, 0.94, 0.9511, 0.94, 0.5506, 0.9515, 0.5498, 0.9515, 0.951, 0.8554, 0.0117, 0.4525, 0.008784, 0.4521, 7.563e-09, 0.8563, 0.003013, 0.8539, 0.02352, 0.4526, 0.02072, 0.4525, 0.008784, 0.8554, 0.0117, 0.8521, 0.03613, 0.4525, 0.03344, 0.4526, 0.02072, 0.8539, 0.02352, 0.8504, 0.04702, 0.4521, 0.04443, 0.4525, 0.03344, 0.8521, 0.03613, 0.9285, 0.9663, 0.9285, 0.5689, 0.94, 0.5686, 0.94, 0.9667, 0.9157, 0.9663, 0.9157, 0.5689, 0.9285, 0.5689, 0.9285, 0.9663, 0.9042, 0.9667, 0.9042, 0.5686, 0.9157, 0.5689, 0.9157, 0.9663, 0.05211, 0.03613, 0.4517, 0.03344, 0.4521, 0.04443, 0.0538, 0.04702, 0.05035, 0.02352, 0.4516, 0.02072, 0.4517, 0.03344, 0.05211, 0.03613])
me_plane_004.auto_texspace = False
me_plane_004.update()
me_cube_002 = bpy.data.meshes.new('Cube.002')
me_cube_002.from_pydata([(6.636e-10, -0.08, -1.0), (0.003902, -0.08038, -1.0), (0.007654, -0.08152, -1.0), (0.01111, -0.08337, -1.0), (0.01414, -0.08586, -1.0), (0.01663, -0.08889, -1.0), (0.01848, -0.09235, -1.0), (0.01962, -0.0961, -1.0), (0.02, -0.1, -1.0), (0.01962, -0.1039, -1.0), (0.01848, -0.1077, -1.0), (0.01663, -0.1111, -1.0), (0.01414, -0.1141, -1.0), (0.01111, -0.1166, -1.0), (0.007654, -0.1185, -1.0), (0.003902, -0.1196, -1.0), (6.636e-10, -0.12, -1.0), (-0.003902, -0.1196, -1.0), (-0.007654, -0.1185, -1.0), (-0.01111, -0.1166, -1.0), (-0.01414, -0.1141, -1.0), (-0.01663, -0.1111, -1.0), (-0.01848, -0.1077, -1.0), (-0.01962, -0.1039, -1.0), (-0.02, -0.1, -1.0), (-0.01962, -0.0961, -1.0), (-0.01848, -0.09235, -1.0), (-0.01663, -0.08889, -1.0), (-0.01414, -0.08586, -1.0), (-0.01111, -0.08337, -1.0), (-0.007654, -0.08152, -1.0), (-0.003902, -0.08038, -1.0), (-3.654e-06, -0.1, -3.5), (-3.596e-06, -0.08, -3.48), (-3.651e-06, -0.09382, -3.499), (-3.643e-06, -0.08824, -3.496), (-3.63e-06, -0.08382, -3.492), (-3.614e-06, -0.08098, -3.486), (0.003898, -0.08038, -3.48), (-3.662e-06, -0.1, -3.5), (0.003707, -0.08134, -3.486), (0.003153, -0.08413, -3.492), (0.00229, -0.08847, -3.496), (0.001202, -0.09394, -3.499), (0.00765, -0.08152, -3.48), (-3.612e-06, -0.1, -3.5), (0.007275, -0.08243, -3.486), (0.006188, -0.08505, -3.492), (0.004495, -0.08914, -3.496), (0.002361, -0.09429, -3.499), (0.01111, -0.08337, -3.48), (-3.619e-06, -0.1, -3.5), (0.01056, -0.08418, -3.486), (0.008986, -0.08655, -3.492), (0.006527, -0.09023, -3.496), (0.00343, -0.09486, -3.499), (0.01414, -0.08586, -3.48), (-3.619e-06, -0.1, -3.5), (0.01345, -0.08655, -3.486), (0.01144, -0.08856, -3.492), (0.008309, -0.09169, -3.496), (0.004367, -0.09563, -3.499), (0.01663, -0.08889, -3.48), (-3.613e-06, -0.1, -3.5), (0.01581, -0.08943, -3.486), (0.01345, -0.09101, -3.492), (0.009771, -0.09347, -3.496), (0.005135, -0.09657, -3.499), (0.01847, -0.09235, -3.48), (-3.604e-06, -0.1, -3.5), (0.01757, -0.09272, -3.486), (0.01495, -0.09381, -3.492), (0.01086, -0.0955, -3.496), (0.005706, -0.09763, -3.499), (0.01961, -0.0961, -3.48), (-3.598e-06, -0.1, -3.5), (0.01865, -0.09629, -3.486), (0.01587, -0.09684, -3.492), (0.01153, -0.09771, -3.496), (0.006058, -0.09879, -3.499), (0.02, -0.1, -3.48), (-3.596e-06, -0.1, -3.5), (0.01902, -0.1, -3.486), (0.01618, -0.1, -3.492), (0.01175, -0.1, -3.496), (0.006177, -0.1, -3.499), (0.01961, -0.1039, -3.48), (-3.598e-06, -0.1, -3.5), (0.01865, -0.1037, -3.486), (0.01587, -0.1032, -3.492), (0.01153, -0.1023, -3.496), (0.006058, -0.1012, -3.499), (0.01847, -0.1077, -3.48), (-3.604e-06, -0.1, -3.5), (0.01757, -0.1073, -3.486), (0.01495, -0.1062, -3.492), (0.01086, -0.1045, -3.496), (0.005706, -0.1024, -3.499), (0.01663, -0.1111, -3.48), (-3.612e-06, -0.1, -3.5), (0.01581, -0.1106, -3.486), (0.01345, -0.109, -3.492), (0.009771, -0.1065, -3.496), (0.005135, -0.1034, -3.499), (0.01414, -0.1141, -3.48), (-3.618e-06, -0.1, -3.5), (0.01345, -0.1134, -3.486), (0.01144, -0.1114, -3.492), (0.008309, -0.1083, -3.496), (0.004367, -0.1044, -3.499), (0.01111, -0.1166, -3.48), (-3.62e-06, -0.1, -3.5), (0.01056, -0.1158, -3.486), (0.008986, -0.1135, -3.492), (0.006527, -0.1098, -3.496), (0.00343, -0.1051, -3.499), (0.00765, -0.1185, -3.48), (-3.611e-06, -0.1, -3.5), (0.007275, -0.1176, -3.486), (0.006188, -0.1149, -3.492), (0.004495, -0.1109, -3.496), (0.002361, -0.1057, -3.499), (0.003898, -0.1196, -3.48), (-3.663e-06, -0.1, -3.5), (0.003707, -0.1187, -3.486), (0.003153, -0.1159, -3.492), (0.00229, -0.1115, -3.496), (0.001202, -0.1061, -3.499), (-3.596e-06, -0.12, -3.48), (-3.654e-06, -0.1, -3.5), (-3.614e-06, -0.119, -3.486), (-3.63e-06, -0.1162, -3.492), (-3.643e-06, -0.1118, -3.496), (-3.652e-06, -0.1062, -3.499), (-0.003905, -0.1196, -3.48), (-3.65e-06, -0.1, -3.5), (-0.003714, -0.1187, -3.486), (-0.00316, -0.1159, -3.492), (-0.002297, -0.1115, -3.496), (-0.001209, -0.1061, -3.499), (-0.007657, -0.1185, -3.48), (-3.678e-06, -0.1, -3.5), (-0.007283, -0.1176, -3.486), (-0.006196, -0.1149, -3.492), (-0.004502, -0.1109, -3.496), (-0.002369, -0.1057, -3.499), (-0.01112, -0.1166, -3.48), (-3.697e-06, -0.1, -3.5), (-0.01057, -0.1158, -3.486), (-0.008993, -0.1135, -3.492), (-0.006535, -0.1098, -3.496), (-0.003437, -0.1051, -3.499), (-0.01415, -0.1141, -3.48), (-3.688e-06, -0.1, -3.5), (-0.01345, -0.1134, -3.486), (-0.01144, -0.1114, -3.492), (-0.008316, -0.1083, -3.496), (-0.004374, -0.1044, -3.499), (-0.01663, -0.1111, -3.48), (-3.688e-06, -0.1, -3.5), (-0.01582, -0.1106, -3.486), (-0.01346, -0.109, -3.492), (-0.009778, -0.1065, -3.496), (-0.005142, -0.1034, -3.499), (-0.01848, -0.1077, -3.48), (-3.701e-06, -0.1, -3.5), (-0.01758, -0.1073, -3.486), (-0.01495, -0.1062, -3.492), (-0.01086, -0.1045, -3.496), (-0.005714, -0.1024, -3.499), (-0.01962, -0.1039, -3.48), (-3.707e-06, -0.1, -3.5), (-0.01866, -0.1037, -3.486), (-0.01587, -0.1032, -3.492), (-0.01153, -0.1023, -3.496), (-0.006065, -0.1012, -3.499), (-0.02, -0.1, -3.48), (-3.709e-06, -0.1, -3.5), (-0.01902, -0.1, -3.486), (-0.01618, -0.1, -3.492), (-0.01176, -0.1, -3.496), (-0.006184, -0.1, -3.499), (-0.01962, -0.0961, -3.48), (-3.707e-06, -0.1, -3.5), (-0.01866, -0.09629, -3.486), (-0.01587, -0.09684, -3.492), (-0.01153, -0.09771, -3.496), (-0.006065, -0.09879, -3.499), (-0.01848, -0.09235, -3.48), (-3.701e-06, -0.1, -3.5), (-0.01758, -0.09272, -3.486), (-0.01495, -0.09381, -3.492), (-0.01086, -0.0955, -3.496), (-0.005714, -0.09763, -3.499), (-0.01663, -0.08889, -3.48), (-3.689e-06, -0.1, -3.5), (-0.01582, -0.08943, -3.486), (-0.01346, -0.09101, -3.492), (-0.009778, -0.09347, -3.496), (-0.005142, -0.09657, -3.499), (-0.01415, -0.08586, -3.48), (-3.688e-06, -0.1, -3.5), (-0.01345, -0.08655, -3.486), (-0.01144, -0.08856, -3.492), (-0.008316, -0.09169, -3.496), (-0.004374, -0.09563, -3.499), (-0.01112, -0.08337, -3.48), (-3.698e-06, -0.1, -3.5), (-0.01057, -0.08418, -3.486), (-0.008993, -0.08655, -3.492), (-0.006535, -0.09023, -3.496), (-0.003437, -0.09486, -3.499), (-0.007657, -0.08152, -3.48), (-3.678e-06, -0.1, -3.5), (-0.007283, -0.08243, -3.486), (-0.006196, -0.08505, -3.492), (-0.004502, -0.08914, -3.496), (-0.002369, -0.09429, -3.499), (-0.003905, -0.08038, -3.48), (-3.65e-06, -0.1, -3.5), (-0.003714, -0.08134, -3.486), (-0.00316, -0.08413, -3.492), (-0.002297, -0.08847, -3.496), (-0.001209, -0.09394, -3.499)], [], [(0, 31, 30, 29, 28, 27, 26, 25, 24, 23, 22, 21, 20, 19, 18, 17, 16, 15, 14, 13, 12, 11, 10, 9, 8, 7, 6, 5, 4, 3, 2, 1), (33, 38, 40, 37), (37, 40, 41, 36), (36, 41, 42, 35), (35, 42, 43, 34), (34, 43, 39, 32), (38, 44, 46, 40), (40, 46, 47, 41), (41, 47, 48, 42), (42, 48, 49, 43), (43, 49, 45, 39), (44, 50, 52, 46), (46, 52, 53, 47), (47, 53, 54, 48), (48, 54, 55, 49), (49, 55, 51, 45), (50, 56, 58, 52), (52, 58, 59, 53), (53, 59, 60, 54), (54, 60, 61, 55), (55, 61, 57, 51), (56, 62, 64, 58), (58, 64, 65, 59), (59, 65, 66, 60), (60, 66, 67, 61), (61, 67, 63, 57), (62, 68, 70, 64), (64, 70, 71, 65), (65, 71, 72, 66), (66, 72, 73, 67), (67, 73, 69, 63), (68, 74, 76, 70), (70, 76, 77, 71), (71, 77, 78, 72), (72, 78, 79, 73), (73, 79, 75, 69), (74, 80, 82, 76), (76, 82, 83, 77), (77, 83, 84, 78), (78, 84, 85, 79), (79, 85, 81, 75), (80, 86, 88, 82), (82, 88, 89, 83), (83, 89, 90, 84), (84, 90, 91, 85), (85, 91, 87, 81), (86, 92, 94, 88), (88, 94, 95, 89), (89, 95, 96, 90), (90, 96, 97, 91), (91, 97, 93, 87), (92, 98, 100, 94), (94, 100, 101, 95), (95, 101, 102, 96), (96, 102, 103, 97), (97, 103, 99, 93), (98, 104, 106, 100), (100, 106, 107, 101), (101, 107, 108, 102), (102, 108, 109, 103), (103, 109, 105, 99), (104, 110, 112, 106), (106, 112, 113, 107), (107, 113, 114, 108), (108, 114, 115, 109), (109, 115, 111, 105), (110, 116, 118, 112), (112, 118, 119, 113), (113, 119, 120, 114), (114, 120, 121, 115), (115, 121, 117, 111), (116, 122, 124, 118), (118, 124, 125, 119), (119, 125, 126, 120), (120, 126, 127, 121), (121, 127, 123, 117), (122, 128, 130, 124), (124, 130, 131, 125), (125, 131, 132, 126), (126, 132, 133, 127), (127, 133, 129, 123), (128, 134, 136, 130), (130, 136, 137, 131), (131, 137, 138, 132), (132, 138, 139, 133), (133, 139, 135, 129), (134, 140, 142, 136), (136, 142, 143, 137), (137, 143, 144, 138), (138, 144, 145, 139), (139, 145, 141, 135), (140, 146, 148, 142), (142, 148, 149, 143), (143, 149, 150, 144), (144, 150, 151, 145), (145, 151, 147, 141), (146, 152, 154, 148), (148, 154, 155, 149), (149, 155, 156, 150), (150, 156, 157, 151), (151, 157, 153, 147), (152, 158, 160, 154), (154, 160, 161, 155), (155, 161, 162, 156), (156, 162, 163, 157), (157, 163, 159, 153), (158, 164, 166, 160), (160, 166, 167, 161), (161, 167, 168, 162), (162, 168, 169, 163), (163, 169, 165, 159), (164, 170, 172, 166), (166, 172, 173, 167), (167, 173, 174, 168), (168, 174, 175, 169), (169, 175, 171, 165), (170, 176, 178, 172), (172, 178, 179, 173), (173, 179, 180, 174), (174, 180, 181, 175), (175, 181, 177, 171), (176, 182, 184, 178), (178, 184, 185, 179), (179, 185, 186, 180), (180, 186, 187, 181), (181, 187, 183, 177), (182, 188, 190, 184), (184, 190, 191, 185), (185, 191, 192, 186), (186, 192, 193, 187), (187, 193, 189, 183), (188, 194, 196, 190), (190, 196, 197, 191), (191, 197, 198, 192), (192, 198, 199, 193), (193, 199, 195, 189), (194, 200, 202, 196), (196, 202, 203, 197), (197, 203, 204, 198), (198, 204, 205, 199), (199, 205, 201, 195), (200, 206, 208, 202), (202, 208, 209, 203), (203, 209, 210, 204), (204, 210, 211, 205), (205, 211, 207, 201), (206, 212, 214, 208), (208, 214, 215, 209), (209, 215, 216, 210), (210, 216, 217, 211), (211, 217, 213, 207), (212, 218, 220, 214), (214, 220, 221, 215), (215, 221, 222, 216), (216, 222, 223, 217), (217, 223, 219, 213), (218, 33, 37, 220), (220, 37, 36, 221), (221, 36, 35, 222), (222, 35, 34, 223), (223, 34, 32, 219), (0, 1, 38, 33), (32, 39, 45, 51, 57, 63, 69, 75, 81, 87, 93, 99, 105, 111, 117, 123, 129, 135, 141, 147, 153, 159, 165, 171, 177, 183, 189, 195, 201, 207, 213, 219), (31, 0, 33, 218), (1, 2, 44, 38), (2, 3, 50, 44), (3, 4, 56, 50), (4, 5, 62, 56), (5, 6, 68, 62), (6, 7, 74, 68), (7, 8, 80, 74), (8, 9, 86, 80), (9, 10, 92, 86), (10, 11, 98, 92), (11, 12, 104, 98), (12, 13, 110, 104), (13, 14, 116, 110), (14, 15, 122, 116), (15, 16, 128, 122), (16, 17, 134, 128), (17, 18, 140, 134), (18, 19, 146, 140), (19, 20, 152, 146), (20, 21, 158, 152), (21, 22, 164, 158), (22, 23, 170, 164), (23, 24, 176, 170), (24, 25, 182, 176), (25, 26, 188, 182), (26, 27, 194, 188), (27, 28, 200, 194), (28, 29, 206, 200), (29, 30, 212, 206), (30, 31, 218, 212)])
me_cube_002.polygons.foreach_set('use_smooth', [True] * 194)
_uv = me_cube_002.uv_layers.new(name='UVMap')
_uv.uv.foreach_set('vector', [0.06949, 0.01704, 0.06862, 0.01493, 0.06817, 0.0127, 0.06817, 0.01042, 0.06862, 0.008188, 0.06949, 0.006084, 0.07075, 0.004191, 0.07236, 0.002581, 0.07426, 0.001316, 0.07636, 0.0004443, 0.07859, 9.893e-10, 0.08087, 1.798e-10, 0.0831, 0.0004443, 0.08521, 0.001316, 0.0871, 0.002581, 0.08871, 0.004191, 0.08998, 0.006084, 0.09085, 0.008188, 0.09129, 0.01042, 0.09129, 0.0127, 0.09085, 0.01493, 0.08998, 0.01704, 0.08871, 0.01893, 0.0871, 0.02054, 0.08521, 0.02181, 0.0831, 0.02268, 0.08087, 0.02312, 0.07859, 0.02312, 0.07636, 0.02268, 0.07426, 0.02181, 0.07236, 0.02054, 0.07075, 0.01893, 0.02763, 0.9897, 0.02987, 0.9898, 0.02971, 0.9934, 0.02758, 0.9933, 0.02758, 0.9933, 0.02971, 0.9934, 0.02923, 0.9968, 0.02742, 0.9968, 0.02742, 0.9968, 0.02923, 0.9968, 0.02849, 0.9998, 0.02718, 0.9997, 0.08336, 0.03219, 0.0831, 0.0335, 0.08008, 0.03265, 0.08022, 0.03196, 0.08022, 0.03196, 0.08008, 0.03265, 0.07668, 0.03164, 0.07668, 0.03164, 0.02987, 0.9898, 0.03197, 0.9899, 0.03171, 0.9935, 0.02971, 0.9934, 0.02971, 0.9934, 0.03171, 0.9935, 0.03093, 0.9969, 0.02923, 0.9968, 0.02923, 0.9968, 0.03093, 0.9969, 0.02972, 0.9999, 0.02849, 0.9998, 0.0831, 0.0335, 0.08259, 0.03473, 0.07982, 0.0333, 0.08008, 0.03265, 0.08008, 0.03265, 0.07982, 0.0333, 0.07668, 0.03164, 0.07668, 0.03164, 0.03197, 0.9899, 0.03386, 0.9901, 0.03351, 0.9937, 0.03171, 0.9935, 0.03171, 0.9935, 0.03351, 0.9937, 0.03246, 0.9971, 0.03093, 0.9969, 0.03093, 0.9969, 0.03246, 0.9971, 0.03084, 1.0, 0.02972, 0.9999, 0.08259, 0.03473, 0.08185, 0.03585, 0.07943, 0.03388, 0.07982, 0.0333, 0.07982, 0.0333, 0.07943, 0.03388, 0.07668, 0.03164, 0.07668, 0.03164, 0.03547, 0.9904, 0.03708, 0.9902, 0.03745, 0.9937, 0.03592, 0.994, 0.03592, 0.994, 0.03745, 0.9937, 0.0385, 0.9971, 0.0372, 0.9974, 0.08371, 0.03735, 0.0824, 0.03865, 0.0809, 0.0368, 0.08185, 0.03585, 0.08185, 0.03585, 0.0809, 0.0368, 0.07893, 0.03438, 0.07943, 0.03388, 0.07943, 0.03388, 0.07893, 0.03438, 0.07668, 0.03164, 0.07668, 0.03164, 0.03708, 0.9902, 0.03898, 0.9899, 0.03925, 0.9935, 0.03745, 0.9937, 0.03745, 0.9937, 0.03925, 0.9935, 0.04003, 0.997, 0.0385, 0.9971, 0.0385, 0.9971, 0.04003, 0.997, 0.04125, 0.9999, 0.04014, 1.0, 0.0809, 0.0368, 0.07979, 0.03754, 0.07834, 0.03477, 0.07893, 0.03438, 0.07893, 0.03438, 0.07834, 0.03477, 0.07668, 0.03164, 0.07668, 0.03164, 0.03898, 0.9899, 0.04108, 0.9898, 0.04125, 0.9934, 0.03925, 0.9935, 0.03925, 0.9935, 0.04125, 0.9934, 0.04174, 0.9968, 0.04003, 0.997, 0.04003, 0.997, 0.04174, 0.9968, 0.04249, 0.9998, 0.04125, 0.9999, 0.07979, 0.03754, 0.07855, 0.03805, 0.07769, 0.03504, 0.07834, 0.03477, 0.07834, 0.03477, 0.07769, 0.03504, 0.07668, 0.03164, 0.07668, 0.03164, 0.04108, 0.9898, 0.04331, 0.9897, 0.04338, 0.9933, 0.04125, 0.9934, 0.04125, 0.9934, 0.04338, 0.9933, 0.04354, 0.9968, 0.04174, 0.9968, 0.04174, 0.9968, 0.04354, 0.9968, 0.0438, 0.9997, 0.04249, 0.9998, 0.07855, 0.03805, 0.07724, 0.03832, 0.07701, 0.03518, 0.07769, 0.03504, 0.07769, 0.03504, 0.07701, 0.03518, 0.07668, 0.03164, 0.07668, 0.03164, 0.04331, 0.9897, 0.04559, 0.9897, 0.04554, 0.9933, 0.04338, 0.9933, 0.04338, 0.9933, 0.04554, 0.9933, 0.04539, 0.9968, 0.04354, 0.9968, 0.04354, 0.9968, 0.04539, 0.9968, 0.04514, 0.9997, 0.0438, 0.9997, 0.07724, 0.03832, 0.07591, 0.03832, 0.0763, 0.03518, 0.07701, 0.03518, 0.07701, 0.03518, 0.0763, 0.03518, 0.07668, 0.03164, 0.07668, 0.03164, 0.04559, 0.9897, 0.04782, 0.9898, 0.04767, 0.9934, 0.04554, 0.9933, 0.04554, 0.9933, 0.04767, 0.9934, 0.04719, 0.9968, 0.04539, 0.9968, 0.04539, 0.9968, 0.04719, 0.9968, 0.04645, 0.9998, 0.04514, 0.9997, 0.07591, 0.03832, 0.07459, 0.03806, 0.07561, 0.03505, 0.0763, 0.03518, 0.0763, 0.03518, 0.07561, 0.03505, 0.07668, 0.03164, 0.07668, 0.03164, 0.04782, 0.9898, 0.04993, 0.9899, 0.04967, 0.9935, 0.04767, 0.9934, 0.04767, 0.9934, 0.04967, 0.9935, 0.04889, 0.9969, 0.04719, 0.9968, 0.04719, 0.9968, 0.04889, 0.9969, 0.04769, 0.9999, 0.04645, 0.9998, 0.07459, 0.03806, 0.07336, 0.03756, 0.07496, 0.03478, 0.07561, 0.03505, 0.07561, 0.03505, 0.07496, 0.03478, 0.07668, 0.03164, 0.07668, 0.03164, 0.04993, 0.9899, 0.05182, 0.9901, 0.05147, 0.9937, 0.04967, 0.9935, 0.04967, 0.9935, 0.05147, 0.9937, 0.05043, 0.9971, 0.04889, 0.9969, 0.04889, 0.9969, 0.05043, 0.9971, 0.0488, 1.0, 0.04769, 0.9999, 0.07336, 0.03756, 0.07225, 0.03682, 0.07438, 0.03439, 0.07496, 0.03478, 0.07496, 0.03478, 0.07438, 0.03439, 0.07668, 0.03164, 0.07668, 0.03164, 0.05182, 0.9904, 0.05343, 0.9901, 0.05379, 0.9937, 0.05226, 0.994, 0.05226, 0.994, 0.05379, 0.9937, 0.05484, 0.9971, 0.05354, 0.9974, 0.0705, 0.03868, 0.06919, 0.03738, 0.0713, 0.03587, 0.07225, 0.03682, 0.07225, 0.03682, 0.0713, 0.03587, 0.07388, 0.03389, 0.07438, 0.03439, 0.07438, 0.03439, 0.07388, 0.03389, 0.07668, 0.03164, 0.07668, 0.03164, 0.05343, 0.9901, 0.05533, 0.9899, 0.05559, 0.9935, 0.05379, 0.9937, 0.05379, 0.9937, 0.05559, 0.9935, 0.05637, 0.997, 0.05484, 0.9971, 0.06919, 0.03738, 0.06817, 0.03585, 0.07056, 0.03476, 0.0713, 0.03587, 0.0713, 0.03587, 0.07056, 0.03476, 0.07349, 0.03331, 0.07388, 0.03389, 0.07388, 0.03389, 0.07349, 0.03331, 0.07668, 0.03164, 0.07668, 0.03164, 0.05533, 0.9899, 0.05743, 0.9898, 0.0576, 0.9934, 0.05559, 0.9935, 0.05559, 0.9935, 0.0576, 0.9934, 0.05807, 0.9968, 0.05637, 0.997, 0.05637, 0.997, 0.05807, 0.9968, 0.05882, 0.9998, 0.05758, 0.9999, 0.07056, 0.03476, 0.07005, 0.03353, 0.07322, 0.03266, 0.07349, 0.03331, 0.07349, 0.03331, 0.07322, 0.03266, 0.07668, 0.03164, 0.07668, 0.03164, 0.05743, 0.9898, 0.05966, 0.9897, 0.05972, 0.9933, 0.0576, 0.9934, 0.0576, 0.9934, 0.05972, 0.9933, 0.05988, 0.9968, 0.05807, 0.9968, 0.05807, 0.9968, 0.05988, 0.9968, 0.06013, 0.9997, 0.05882, 0.9998, 0.07005, 0.03353, 0.06979, 0.03222, 0.07309, 0.03197, 0.07322, 0.03266, 0.07322, 0.03266, 0.07309, 0.03197, 0.07668, 0.03164, 0.07668, 0.03164, 0.05966, 0.9897, 0.06194, 0.9897, 0.06189, 0.9933, 0.05972, 0.9933, 0.05972, 0.9933, 0.06189, 0.9933, 0.06172, 0.9968, 0.05988, 0.9968, 0.05988, 0.9968, 0.06172, 0.9968, 0.06147, 0.9997, 0.06013, 0.9997, 0.06979, 0.03222, 0.06979, 0.03088, 0.07309, 0.03127, 0.07309, 0.03197, 0.07309, 0.03197, 0.07309, 0.03127, 0.07668, 0.03164, 0.07668, 0.03164, 0.06194, 0.9897, 0.06417, 0.9898, 0.06401, 0.9934, 0.06189, 0.9933, 0.06189, 0.9933, 0.06401, 0.9934, 0.06353, 0.9968, 0.06172, 0.9968, 0.06172, 0.9968, 0.06353, 0.9968, 0.06278, 0.9998, 0.06147, 0.9997, 0.06979, 0.03088, 0.07005, 0.02957, 0.07322, 0.03058, 0.07309, 0.03127, 0.07309, 0.03127, 0.07322, 0.03058, 0.07668, 0.03164, 0.07668, 0.03164, 0.06417, 0.9898, 0.06628, 0.9899, 0.06601, 0.9935, 0.06401, 0.9934, 0.06401, 0.9934, 0.06601, 0.9935, 0.06523, 0.997, 0.06353, 0.9968, 0.06353, 0.9968, 0.06523, 0.997, 0.06402, 0.9999, 0.06278, 0.9998, 0.07005, 0.02957, 0.07056, 0.02833, 0.07349, 0.02993, 0.07322, 0.03058, 0.07322, 0.03058, 0.07349, 0.02993, 0.07668, 0.03164, 0.07668, 0.03164, 0.06628, 0.9899, 0.06817, 0.9901, 0.06781, 0.9937, 0.06601, 0.9935, 0.06601, 0.9935, 0.06781, 0.9937, 0.06676, 0.9971, 0.06523, 0.997, 0.06817, 0.027, 0.06919, 0.02547, 0.0713, 0.02722, 0.07056, 0.02833, 0.07056, 0.02833, 0.0713, 0.02722, 0.07388, 0.02934, 0.07349, 0.02993, 0.07349, 0.02993, 0.07388, 0.02934, 0.07668, 0.03164, 0.07668, 0.03164, -1.491e-10, 0.9904, 0.00161, 0.9901, 0.001971, 0.9937, 0.0004395, 0.994, 0.0004395, 0.994, 0.001971, 0.9937, 0.003018, 0.9971, 0.001715, 0.9974, 0.06919, 0.02547, 0.0705, 0.02417, 0.07225, 0.02627, 0.0713, 0.02722, 0.0713, 0.02722, 0.07225, 0.02627, 0.07438, 0.02885, 0.07388, 0.02934, 0.07388, 0.02934, 0.07438, 0.02885, 0.07668, 0.03164, 0.07668, 0.03164, 0.00161, 0.9901, 0.003504, 0.9899, 0.003772, 0.9935, 0.001971, 0.9937, 0.001971, 0.9937, 0.003772, 0.9935, 0.004549, 0.997, 0.003018, 0.9971, 0.0705, 0.02417, 0.07203, 0.02314, 0.07336, 0.02553, 0.07225, 0.02627, 0.07225, 0.02627, 0.07336, 0.02553, 0.07496, 0.02845, 0.07438, 0.02885, 0.07438, 0.02885, 0.07496, 0.02845, 0.07668, 0.03164, 0.07668, 0.03164, 0.003504, 0.9899, 0.005607, 0.9898, 0.005773, 0.9934, 0.003772, 0.9935, 0.003772, 0.9935, 0.005773, 0.9934, 0.006251, 0.9968, 0.004549, 0.997, 0.004549, 0.997, 0.006251, 0.9968, 0.006997, 0.9998, 0.005761, 0.9999, 0.07336, 0.02553, 0.07459, 0.02501, 0.07561, 0.02818, 0.07496, 0.02845, 0.07496, 0.02845, 0.07561, 0.02818, 0.07668, 0.03164, 0.07668, 0.03164, 0.005607, 0.9898, 0.007841, 0.9897, 0.007897, 0.9933, 0.005773, 0.9934, 0.005773, 0.9934, 0.007897, 0.9933, 0.008058, 0.9968, 0.006251, 0.9968, 0.006251, 0.9968, 0.008058, 0.9968, 0.00831, 0.9997, 0.006997, 0.9998, 0.07459, 0.02501, 0.07591, 0.02475, 0.0763, 0.02805, 0.07561, 0.02818, 0.07561, 0.02818, 0.0763, 0.02805, 0.07668, 0.03164, 0.07668, 0.03164, 0.007841, 0.9897, 0.01012, 0.9897, 0.01006, 0.9933, 0.007897, 0.9933, 0.007897, 0.9933, 0.01006, 0.9933, 0.009901, 0.9968, 0.008058, 0.9968, 0.008058, 0.9968, 0.009901, 0.9968, 0.009649, 0.9997, 0.00831, 0.9997, 0.07591, 0.02475, 0.07724, 0.02474, 0.07701, 0.02804, 0.0763, 0.02805, 0.0763, 0.02805, 0.07701, 0.02804, 0.07668, 0.03164, 0.07668, 0.03164, 0.01012, 0.9897, 0.01235, 0.9898, 0.01219, 0.9934, 0.01006, 0.9933, 0.01006, 0.9933, 0.01219, 0.9934, 0.01171, 0.9968, 0.009901, 0.9968, 0.009901, 0.9968, 0.01171, 0.9968, 0.01096, 0.9998, 0.009649, 0.9997, 0.07724, 0.02474, 0.07855, 0.025, 0.07769, 0.02818, 0.07701, 0.02804, 0.07701, 0.02804, 0.07769, 0.02818, 0.07668, 0.03164, 0.07668, 0.03164, 0.01235, 0.9898, 0.01446, 0.9899, 0.01419, 0.9935, 0.01219, 0.9934, 0.01219, 0.9934, 0.01419, 0.9935, 0.01341, 0.997, 0.01171, 0.9968, 0.01171, 0.9968, 0.01341, 0.997, 0.0122, 0.9999, 0.01096, 0.9998, 0.07855, 0.025, 0.07979, 0.02551, 0.07834, 0.02845, 0.07769, 0.02818, 0.07769, 0.02818, 0.07834, 0.02845, 0.07668, 0.03164, 0.07668, 0.03164, 0.01446, 0.9899, 0.01635, 0.9901, 0.01599, 0.9937, 0.01419, 0.9935, 0.01419, 0.9935, 0.01599, 0.9937, 0.01494, 0.9971, 0.01341, 0.997, 0.08087, 0.02312, 0.0824, 0.02414, 0.0809, 0.02625, 0.07979, 0.02551, 0.07979, 0.02551, 0.0809, 0.02625, 0.07893, 0.02884, 0.07834, 0.02845, 0.07834, 0.02845, 0.07893, 0.02884, 0.07668, 0.03164, 0.07668, 0.03164, 0.01635, 0.9901, 0.01796, 0.9904, 0.01752, 0.994, 0.01599, 0.9937, 0.01796, 0.994, 0.01949, 0.9937, 0.02054, 0.9971, 0.01924, 0.9974, 0.0824, 0.02414, 0.08371, 0.02544, 0.08185, 0.02719, 0.0809, 0.02625, 0.0809, 0.02625, 0.08185, 0.02719, 0.07943, 0.02933, 0.07893, 0.02884, 0.07893, 0.02884, 0.07943, 0.02933, 0.07668, 0.03164, 0.07668, 0.03164, 0.01913, 0.9901, 0.02102, 0.9899, 0.02129, 0.9935, 0.01949, 0.9937, 0.01949, 0.9937, 0.02129, 0.9935, 0.02207, 0.997, 0.02054, 0.9971, 0.02054, 0.9971, 0.02207, 0.997, 0.02329, 0.9999, 0.02217, 1.0, 0.08185, 0.02719, 0.08259, 0.0283, 0.07982, 0.02992, 0.07943, 0.02933, 0.07943, 0.02933, 0.07982, 0.02992, 0.07668, 0.03164, 0.07668, 0.03164, 0.02102, 0.9899, 0.02312, 0.9898, 0.02329, 0.9934, 0.02129, 0.9935, 0.02129, 0.9935, 0.02329, 0.9934, 0.02377, 0.9968, 0.02207, 0.997, 0.02207, 0.997, 0.02377, 0.9968, 0.02452, 0.9998, 0.02329, 0.9999, 0.08259, 0.0283, 0.0831, 0.02954, 0.08008, 0.03056, 0.07982, 0.02992, 0.07982, 0.02992, 0.08008, 0.03056, 0.07668, 0.03164, 0.07668, 0.03164, 0.02312, 0.9898, 0.02536, 0.9897, 0.02542, 0.9933, 0.02329, 0.9934, 0.02329, 0.9934, 0.02542, 0.9933, 0.02558, 0.9968, 0.02377, 0.9968, 0.02377, 0.9968, 0.02558, 0.9968, 0.02584, 0.9997, 0.02452, 0.9998, 0.0831, 0.02954, 0.08336, 0.03085, 0.08022, 0.03125, 0.08008, 0.03056, 0.08008, 0.03056, 0.08022, 0.03125, 0.07668, 0.03164, 0.07668, 0.03164, 0.02536, 0.9897, 0.02763, 0.9897, 0.02758, 0.9933, 0.02542, 0.9933, 0.02542, 0.9933, 0.02758, 0.9933, 0.02742, 0.9968, 0.02558, 0.9968, 0.02558, 0.9968, 0.02742, 0.9968, 0.02718, 0.9997, 0.02584, 0.9997, 0.08336, 0.03085, 0.08336, 0.03219, 0.08022, 0.03196, 0.08022, 0.03125, 0.08022, 0.03125, 0.08022, 0.03196, 0.07668, 0.03164, 0.07668, 0.03164, 0.02647, 5.678e-08, 0.0287, 7.434e-05, 0.02987, 0.9898, 0.02763, 0.9897, 0.06817, 0.03868, 0.06817, 0.03868, 0.06817, 0.03868, 0.06817, 0.03868, 0.06817, 0.03868, 0.06817, 0.03868, 0.06817, 0.03868, 0.06817, 0.03868, 0.06817, 0.03868, 0.06817, 0.03868, 0.06817, 0.03868, 0.06817, 0.03868, 0.06817, 0.03868, 0.06817, 0.03868, 0.06817, 0.03868, 0.06817, 0.03868, 0.06817, 0.03868, 0.06817, 0.03868, 0.06817, 0.03868, 0.06817, 0.03868, 0.06817, 0.03868, 0.06817, 0.03868, 0.06817, 0.03868, 0.06817, 0.03868, 0.06817, 0.03868, 0.06817, 0.03868, 0.06817, 0.03868, 0.06817, 0.03868, 0.06817, 0.03868, 0.06817, 0.03868, 0.06817, 0.03868, 0.06817, 0.03868, 0.02419, 2.745e-06, 0.02647, 5.678e-08, 0.02763, 0.9897, 0.02536, 0.9897, 0.0287, 7.434e-05, 0.0308, 0.0002227, 0.03197, 0.9899, 0.02987, 0.9898, 0.0308, 0.0002227, 0.0327, 0.0004395, 0.03386, 0.9901, 0.03197, 0.9899, 0.0327, 0.0004395, 0.03431, 0.0007164, 0.03547, 0.9904, 0.03386, 0.9901, 0.03547, 0.0004607, 0.03737, 0.0002386, 0.03898, 0.9899, 0.03708, 0.9902, 0.03737, 0.0002386, 0.03947, 8.431e-05, 0.04108, 0.9898, 0.03898, 0.9899, 0.03947, 8.431e-05, 0.0417, 3.754e-06, 0.04331, 0.9897, 0.04108, 0.9898, 0.0417, 3.754e-06, 0.04398, 5.028e-08, 0.04559, 0.9897, 0.04331, 0.9897, 0.04398, 5.028e-08, 0.04622, 7.334e-05, 0.04782, 0.9898, 0.04559, 0.9897, 0.04622, 7.334e-05, 0.04832, 0.0002208, 0.04993, 0.9899, 0.04782, 0.9898, 0.04832, 0.0002208, 0.05021, 0.0004367, 0.05182, 0.9901, 0.04993, 0.9899, 0.05182, 0.0007255, 0.05343, 0.0004467, 0.05343, 0.9901, 0.05182, 0.9904, 0.05343, 0.0004467, 0.05533, 0.0002277, 0.05533, 0.9899, 0.05343, 0.9901, 0.05533, 0.0002277, 0.05743, 7.684e-05, 0.05743, 0.9898, 0.05533, 0.9899, 0.05743, 7.684e-05, 0.05966, -8.236e-08, 0.05966, 0.9897, 0.05743, 0.9898, 0.05966, -8.236e-08, 0.06194, -7.758e-08, 0.06194, 0.9897, 0.05966, 0.9897, 0.06194, -7.758e-08, 0.06417, 7.685e-05, 0.06417, 0.9898, 0.06194, 0.9897, 0.06417, 7.685e-05, 0.06628, 0.0002277, 0.06628, 0.9899, 0.06417, 0.9898, 0.06628, 0.0002277, 0.06817, 0.0004467, 0.06817, 0.9901, 0.06628, 0.9899, -1.491e-10, 0.0007256, 0.00161, 0.0004468, 0.00161, 0.9901, -1.491e-10, 0.9904, 0.00161, 0.0004468, 0.003504, 0.0002278, 0.003504, 0.9899, 0.00161, 0.9901, 0.003504, 0.0002278, 0.005607, 7.693e-05, 0.005607, 0.9898, 0.003504, 0.9899, 0.005607, 7.693e-05, 0.007841, 1.611e-09, 0.007841, 0.9897, 0.005607, 0.9898, 0.007841, 1.611e-09, 0.01012, 2.079e-09, 0.01012, 0.9897, 0.007841, 0.9897, 0.01012, 2.079e-09, 0.01235, 7.693e-05, 0.01235, 0.9898, 0.01012, 0.9897, 0.01235, 7.693e-05, 0.01446, 0.0002278, 0.01446, 0.9899, 0.01235, 0.9898, 0.01446, 0.0002278, 0.01635, 0.0004468, 0.01635, 0.9901, 0.01446, 0.9899, 0.01635, 0.0004468, 0.01796, 0.0007256, 0.01796, 0.9904, 0.01635, 0.9901, 0.01796, 0.0004569, 0.01985, 0.0002356, 0.02102, 0.9899, 0.01913, 0.9901, 0.01985, 0.0002356, 0.02196, 8.23e-05, 0.02312, 0.9898, 0.02102, 0.9899, 0.02196, 8.23e-05, 0.02419, 2.745e-06, 0.02536, 0.9897, 0.02312, 0.9898])
me_cube_002.update()

# ---- objects
ob_cylinder = bpy.data.objects.new('Cylinder', me_cylinder_002)
ob_cube = bpy.data.objects.new('Cube', me_cube_001)
ob_plane = bpy.data.objects.new('Plane', me_plane_004)
ob_cube_001 = bpy.data.objects.new('Cube.001', me_cube_002)

# ---- transforms, parenting, visibility, modifiers, constraints
ob_cylinder.location = (0.0, 0.0, 0.0)
_m = ob_cylinder.modifiers.new('Smooth by Angle', 'NODES')
_m.node_group = ng_smooth_by_angle
_m.use_pin_to_last = True
_m.show_group_selector = False
ob_cube.location = (0.0, 0.0, 0.0)
ob_plane.location = (0.0, 0.0, 0.0)
_m = ob_plane.modifiers.new('Smooth by Angle', 'NODES')
_m.node_group = ng_smooth_by_angle
_m.use_pin_to_last = True
_m.show_group_selector = False
ob_cube_001.location = (0.0, 0.0, 0.0)
_m = ob_cube_001.modifiers.new('Smooth by Angle.001', 'NODES')
_m.node_group = ng_smooth_by_angle_001
_m.use_pin_to_last = True
_m.show_group_selector = False

# ---- collection membership
col_collection.objects.link(ob_cylinder)
col_collection.objects.link(ob_cube)
col_collection.objects.link(ob_plane)
col_collection.objects.link(ob_cube_001)

# ---- scene / render settings (as saved in the file)
scene.frame_start = 1; scene.frame_end = 250; scene.frame_set(1)
scene.render.engine = 'BLENDER_EEVEE_NEXT'
bpy.context.view_layer.update()

# ---- added for rendering (the .blend has no active camera and no usable light): camera, sun
cam_auto = bpy.data.cameras.new('AutoCamera')
cam_auto.lens = 50.0
cam_auto.sensor_width = 36.0
cam_auto.clip_end = 1000.0
ob_auto_camera = bpy.data.objects.new('AutoCamera', cam_auto)
scene.collection.objects.link(ob_auto_camera)
ob_auto_camera.location = (4.76289, -7.06546, 2.26031)
ob_auto_camera.rotation_euler = (1.09748, -7.21219e-08, 0.694738)
scene.camera = ob_auto_camera
light_auto_sun = bpy.data.lights.new('AutoSun', 'SUN')
light_auto_sun.energy = 3.0
light_auto_sun.angle = 0.0523599
ob_auto_sun = bpy.data.objects.new('AutoSun', light_auto_sun)
scene.collection.objects.link(ob_auto_sun)
ob_auto_sun.rotation_euler = (0.872665, 0.174533, 0.523599)
bpy.context.view_layer.update()
